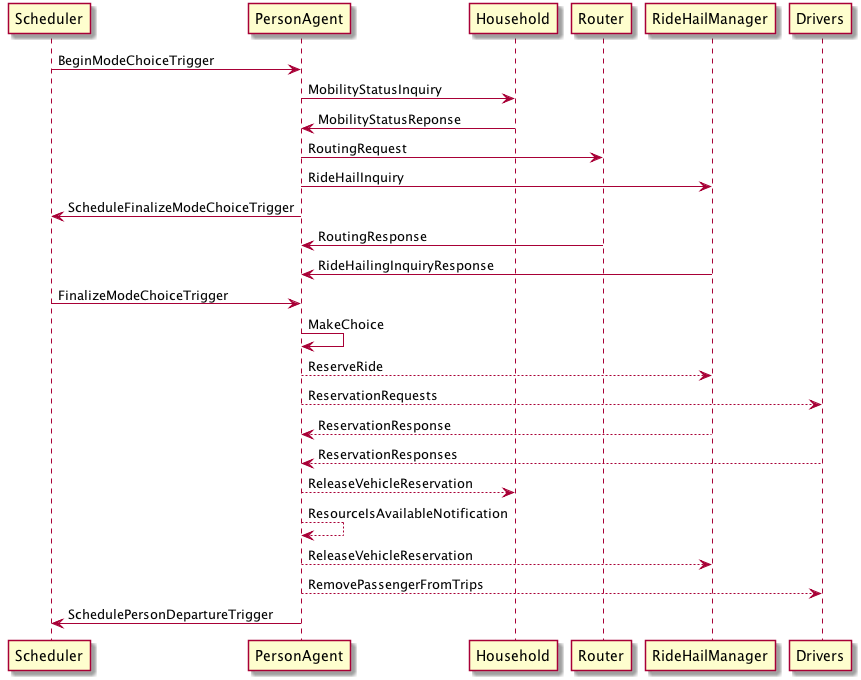

The diagram above was rendered by PlantUML. Its source (embedded in the PNG):
@startuml
Scheduler -> PersonAgent: BeginModeChoiceTrigger
PersonAgent -> Household: MobilityStatusInquiry
Household -> PersonAgent: MobilityStatusReponse
PersonAgent -> Router: RoutingRequest
PersonAgent -> RideHailManager: RideHailInquiry
PersonAgent -> Scheduler: ScheduleFinalizeModeChoiceTrigger
Router -> PersonAgent: RoutingResponse
RideHailManager -> PersonAgent: RideHailingInquiryResponse
Scheduler -> PersonAgent: FinalizeModeChoiceTrigger
PersonAgent -> PersonAgent: MakeChoice
PersonAgent --> RideHailManager: ReserveRide
PersonAgent --> Drivers: ReservationRequests
RideHailManager --> PersonAgent: ReservationResponse
Drivers --> PersonAgent: ReservationResponses
PersonAgent --> Household: ReleaseVehicleReservation
PersonAgent --> PersonAgent: ResourceIsAvailableNotification
PersonAgent --> RideHailManager: ReleaseVehicleReservation
PersonAgent --> Drivers: RemovePassengerFromTrips
PersonAgent -> Scheduler: SchedulePersonDepartureTrigger
@enduml